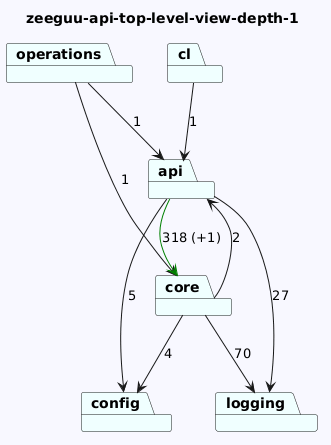

The diagram above was rendered by PlantUML. Its source (embedded in the PNG):
@startuml
skinparam backgroundColor GhostWhite
title zeeguu-api-top-level-view-depth-1
package "cl" #Azure
package "config" #Azure
package "logging" #Azure
package "operations" #Azure
package "core" #Azure
package "api" #Azure
"cl"-->"api"  : 1


"operations"-->"api"  : 1
"operations"-->"core"  : 1
"core"-->"logging"  : 70
"core"-->"config"  : 4
"core"-->"api"  : 2
"api"-->"logging"  : 27
"api"-->"config"  : 5
"api"-->"core" #Green : 318 (+1)
@enduml